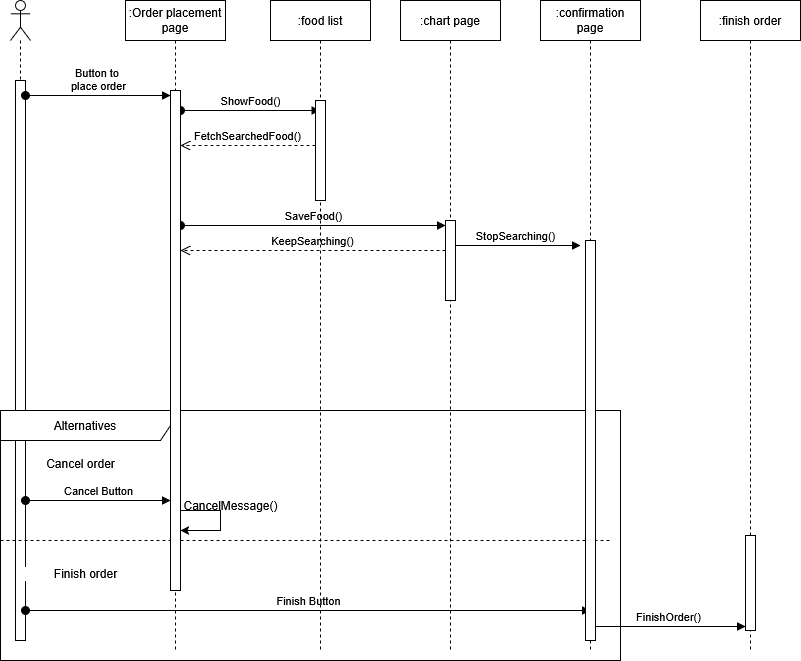

The diagram above was exported from draw.io. Its source (the exported page's mxGraphModel, read from the mxfile embedded in the PNG):
<mxGraphModel dx="1620" dy="750" grid="1" gridSize="10" guides="1" tooltips="1" connect="1" arrows="1" fold="1" page="1" pageScale="1" pageWidth="827" pageHeight="1169" math="0" shadow="0">
  <root>
    <mxCell id="0" />
    <mxCell id="1" parent="0" />
    <mxCell id="-gw19nkSvFOn1wBy3Dkh-4" value="" style="shape=umlLifeline;perimeter=lifelinePerimeter;whiteSpace=wrap;html=1;container=1;dropTarget=0;collapsible=0;recursiveResize=0;outlineConnect=0;portConstraint=eastwest;newEdgeStyle={&quot;curved&quot;:0,&quot;rounded&quot;:0};participant=umlActor;" parent="1" vertex="1">
      <mxGeometry x="70" y="160" width="20" height="640" as="geometry" />
    </mxCell>
    <mxCell id="-gw19nkSvFOn1wBy3Dkh-7" value="" style="html=1;points=[[0,0,0,0,5],[0,1,0,0,-5],[1,0,0,0,5],[1,1,0,0,-5]];perimeter=orthogonalPerimeter;outlineConnect=0;targetShapes=umlLifeline;portConstraint=eastwest;newEdgeStyle={&quot;curved&quot;:0,&quot;rounded&quot;:0};" parent="-gw19nkSvFOn1wBy3Dkh-4" vertex="1">
      <mxGeometry x="5" y="80" width="10" height="560" as="geometry" />
    </mxCell>
    <mxCell id="-gw19nkSvFOn1wBy3Dkh-8" value="Button to&amp;nbsp;&lt;div&gt;place order&lt;/div&gt;" style="html=1;verticalAlign=bottom;startArrow=oval;startFill=1;endArrow=block;startSize=8;curved=0;rounded=0;entryX=0;entryY=0;entryDx=0;entryDy=5;entryPerimeter=0;" parent="1" source="-gw19nkSvFOn1wBy3Dkh-7" edge="1">
      <mxGeometry width="60" relative="1" as="geometry">
        <mxPoint x="85" y="260" as="sourcePoint" />
        <mxPoint x="230" y="255" as="targetPoint" />
      </mxGeometry>
    </mxCell>
    <mxCell id="-gw19nkSvFOn1wBy3Dkh-10" value="ShowFood()" style="html=1;verticalAlign=bottom;startArrow=oval;startFill=1;endArrow=block;startSize=8;curved=0;rounded=0;" parent="1" edge="1">
      <mxGeometry width="60" relative="1" as="geometry">
        <mxPoint x="240" y="270" as="sourcePoint" />
        <mxPoint x="379.5" y="270" as="targetPoint" />
      </mxGeometry>
    </mxCell>
    <mxCell id="-gw19nkSvFOn1wBy3Dkh-12" value="FetchSearchedFood()" style="html=1;verticalAlign=bottom;endArrow=open;dashed=1;endSize=8;curved=0;rounded=0;" parent="1" edge="1">
      <mxGeometry relative="1" as="geometry">
        <mxPoint x="375" y="305" as="sourcePoint" />
        <mxPoint x="240" y="305" as="targetPoint" />
      </mxGeometry>
    </mxCell>
    <mxCell id="-gw19nkSvFOn1wBy3Dkh-14" value="SaveFood()" style="html=1;verticalAlign=bottom;startArrow=oval;startFill=1;endArrow=block;startSize=8;curved=0;rounded=0;entryX=0;entryY=0;entryDx=0;entryDy=5;entryPerimeter=0;" parent="1" target="1entljnId5IgPjBLKPoc-7" edge="1">
      <mxGeometry width="60" relative="1" as="geometry">
        <mxPoint x="240" y="385" as="sourcePoint" />
        <mxPoint x="480" y="385" as="targetPoint" />
      </mxGeometry>
    </mxCell>
    <mxCell id="-gw19nkSvFOn1wBy3Dkh-15" value="KeepSearching()" style="html=1;verticalAlign=bottom;endArrow=open;dashed=1;endSize=8;curved=0;rounded=0;" parent="1" source="1entljnId5IgPjBLKPoc-7" edge="1">
      <mxGeometry relative="1" as="geometry">
        <mxPoint x="460" y="410" as="sourcePoint" />
        <mxPoint x="240" y="410" as="targetPoint" />
      </mxGeometry>
    </mxCell>
    <mxCell id="-gw19nkSvFOn1wBy3Dkh-17" value="StopSearching()" style="html=1;verticalAlign=bottom;startArrow=oval;startFill=1;endArrow=block;startSize=8;curved=0;rounded=0;" parent="1" source="1entljnId5IgPjBLKPoc-5" edge="1">
      <mxGeometry width="60" relative="1" as="geometry">
        <mxPoint x="530" y="405" as="sourcePoint" />
        <mxPoint x="640" y="405" as="targetPoint" />
      </mxGeometry>
    </mxCell>
    <mxCell id="-gw19nkSvFOn1wBy3Dkh-21" value="FinishOrder()" style="html=1;verticalAlign=bottom;startArrow=oval;startFill=1;endArrow=block;startSize=8;curved=0;rounded=0;entryX=0;entryY=0;entryDx=0;entryDy=5;entryPerimeter=0;" parent="1" edge="1">
      <mxGeometry width="60" relative="1" as="geometry">
        <mxPoint x="649.5" y="786" as="sourcePoint" />
        <mxPoint x="805" y="786" as="targetPoint" />
      </mxGeometry>
    </mxCell>
    <mxCell id="-gw19nkSvFOn1wBy3Dkh-22" value="Alternatives" style="shape=umlFrame;whiteSpace=wrap;html=1;pointerEvents=0;recursiveResize=0;container=1;collapsible=0;width=170;" parent="1" vertex="1">
      <mxGeometry x="60" y="570" width="620" height="250" as="geometry" />
    </mxCell>
    <mxCell id="-gw19nkSvFOn1wBy3Dkh-24" value="&amp;nbsp; &amp;nbsp; &amp;nbsp;" style="line;strokeWidth=1;dashed=1;labelPosition=center;verticalLabelPosition=bottom;align=left;verticalAlign=top;spacingLeft=20;spacingTop=15;html=1;whiteSpace=wrap;" parent="-gw19nkSvFOn1wBy3Dkh-22" vertex="1">
      <mxGeometry y="125" width="610" height="10" as="geometry" />
    </mxCell>
    <mxCell id="-gw19nkSvFOn1wBy3Dkh-27" value="Cancel Button" style="html=1;verticalAlign=bottom;startArrow=oval;startFill=1;endArrow=block;startSize=8;curved=0;rounded=0;" parent="-gw19nkSvFOn1wBy3Dkh-22" edge="1">
      <mxGeometry width="60" relative="1" as="geometry">
        <mxPoint x="25" y="90.00000000000023" as="sourcePoint" />
        <mxPoint x="170" y="90.00000000000023" as="targetPoint" />
      </mxGeometry>
    </mxCell>
    <mxCell id="-gw19nkSvFOn1wBy3Dkh-28" value="Finish order" style="text;html=1;align=center;verticalAlign=middle;resizable=0;points=[];autosize=1;strokeColor=none;fillColor=none;" parent="-gw19nkSvFOn1wBy3Dkh-22" vertex="1">
      <mxGeometry x="40" y="148" width="90" height="30" as="geometry" />
    </mxCell>
    <mxCell id="-gw19nkSvFOn1wBy3Dkh-30" value="Finish Button" style="html=1;verticalAlign=bottom;startArrow=oval;startFill=1;endArrow=block;startSize=8;curved=0;rounded=0;" parent="-gw19nkSvFOn1wBy3Dkh-22" edge="1" source="-gw19nkSvFOn1wBy3Dkh-7">
      <mxGeometry width="60" relative="1" as="geometry">
        <mxPoint x="60" y="200" as="sourcePoint" />
        <mxPoint x="590" y="200" as="targetPoint" />
      </mxGeometry>
    </mxCell>
    <mxCell id="-gw19nkSvFOn1wBy3Dkh-32" style="edgeStyle=orthogonalEdgeStyle;rounded=0;orthogonalLoop=1;jettySize=auto;html=1;curved=0;" parent="-gw19nkSvFOn1wBy3Dkh-22" edge="1">
      <mxGeometry relative="1" as="geometry">
        <mxPoint x="180" y="100" as="sourcePoint" />
        <mxPoint x="180" y="120" as="targetPoint" />
        <Array as="points">
          <mxPoint x="220" y="100" />
        </Array>
      </mxGeometry>
    </mxCell>
    <mxCell id="-gw19nkSvFOn1wBy3Dkh-33" value="CancelMessage()" style="text;html=1;align=center;verticalAlign=middle;resizable=0;points=[];autosize=1;strokeColor=none;fillColor=none;" parent="-gw19nkSvFOn1wBy3Dkh-22" vertex="1">
      <mxGeometry x="170" y="80" width="120" height="30" as="geometry" />
    </mxCell>
    <mxCell id="-gw19nkSvFOn1wBy3Dkh-26" value="Cancel order" style="text;html=1;align=center;verticalAlign=middle;resizable=0;points=[];autosize=1;strokeColor=none;fillColor=none;" parent="1" vertex="1">
      <mxGeometry x="95" y="608" width="90" height="30" as="geometry" />
    </mxCell>
    <mxCell id="1entljnId5IgPjBLKPoc-1" value=":Order placement page" style="shape=umlLifeline;perimeter=lifelinePerimeter;whiteSpace=wrap;html=1;container=1;dropTarget=0;collapsible=0;recursiveResize=0;outlineConnect=0;portConstraint=eastwest;newEdgeStyle={&quot;curved&quot;:0,&quot;rounded&quot;:0};" parent="1" vertex="1">
      <mxGeometry x="185" y="160" width="100" height="650" as="geometry" />
    </mxCell>
    <mxCell id="1entljnId5IgPjBLKPoc-2" value="" style="html=1;points=[[0,0,0,0,5],[0,1,0,0,-5],[1,0,0,0,5],[1,1,0,0,-5]];perimeter=orthogonalPerimeter;outlineConnect=0;targetShapes=umlLifeline;portConstraint=eastwest;newEdgeStyle={&quot;curved&quot;:0,&quot;rounded&quot;:0};" parent="1entljnId5IgPjBLKPoc-1" vertex="1">
      <mxGeometry x="45" y="90" width="10" height="500" as="geometry" />
    </mxCell>
    <mxCell id="1entljnId5IgPjBLKPoc-3" value=":food list" style="shape=umlLifeline;perimeter=lifelinePerimeter;whiteSpace=wrap;html=1;container=1;dropTarget=0;collapsible=0;recursiveResize=0;outlineConnect=0;portConstraint=eastwest;newEdgeStyle={&quot;curved&quot;:0,&quot;rounded&quot;:0};" parent="1" vertex="1">
      <mxGeometry x="330" y="160" width="100" height="650" as="geometry" />
    </mxCell>
    <mxCell id="1entljnId5IgPjBLKPoc-4" value="" style="html=1;points=[[0,0,0,0,5],[0,1,0,0,-5],[1,0,0,0,5],[1,1,0,0,-5]];perimeter=orthogonalPerimeter;outlineConnect=0;targetShapes=umlLifeline;portConstraint=eastwest;newEdgeStyle={&quot;curved&quot;:0,&quot;rounded&quot;:0};" parent="1entljnId5IgPjBLKPoc-3" vertex="1">
      <mxGeometry x="45" y="100" width="10" height="100" as="geometry" />
    </mxCell>
    <mxCell id="1entljnId5IgPjBLKPoc-5" value=":chart page" style="shape=umlLifeline;perimeter=lifelinePerimeter;whiteSpace=wrap;html=1;container=1;dropTarget=0;collapsible=0;recursiveResize=0;outlineConnect=0;portConstraint=eastwest;newEdgeStyle={&quot;curved&quot;:0,&quot;rounded&quot;:0};" parent="1" vertex="1">
      <mxGeometry x="460" y="160" width="100" height="650" as="geometry" />
    </mxCell>
    <mxCell id="1entljnId5IgPjBLKPoc-7" value="" style="html=1;points=[[0,0,0,0,5],[0,1,0,0,-5],[1,0,0,0,5],[1,1,0,0,-5]];perimeter=orthogonalPerimeter;outlineConnect=0;targetShapes=umlLifeline;portConstraint=eastwest;newEdgeStyle={&quot;curved&quot;:0,&quot;rounded&quot;:0};" parent="1entljnId5IgPjBLKPoc-5" vertex="1">
      <mxGeometry x="45" y="220" width="10" height="80" as="geometry" />
    </mxCell>
    <mxCell id="1entljnId5IgPjBLKPoc-9" value=":confirmation page" style="shape=umlLifeline;perimeter=lifelinePerimeter;whiteSpace=wrap;html=1;container=1;dropTarget=0;collapsible=0;recursiveResize=0;outlineConnect=0;portConstraint=eastwest;newEdgeStyle={&quot;curved&quot;:0,&quot;rounded&quot;:0};" parent="1" vertex="1">
      <mxGeometry x="600" y="160" width="100" height="650" as="geometry" />
    </mxCell>
    <mxCell id="1entljnId5IgPjBLKPoc-10" value="" style="html=1;points=[[0,0,0,0,5],[0,1,0,0,-5],[1,0,0,0,5],[1,1,0,0,-5]];perimeter=orthogonalPerimeter;outlineConnect=0;targetShapes=umlLifeline;portConstraint=eastwest;newEdgeStyle={&quot;curved&quot;:0,&quot;rounded&quot;:0};" parent="1entljnId5IgPjBLKPoc-9" vertex="1">
      <mxGeometry x="45" y="240" width="10" height="400" as="geometry" />
    </mxCell>
    <mxCell id="1entljnId5IgPjBLKPoc-11" value=":finish order" style="shape=umlLifeline;perimeter=lifelinePerimeter;whiteSpace=wrap;html=1;container=1;dropTarget=0;collapsible=0;recursiveResize=0;outlineConnect=0;portConstraint=eastwest;newEdgeStyle={&quot;curved&quot;:0,&quot;rounded&quot;:0};" parent="1" vertex="1">
      <mxGeometry x="760" y="160" width="100" height="650" as="geometry" />
    </mxCell>
    <mxCell id="1entljnId5IgPjBLKPoc-12" value="" style="html=1;points=[[0,0,0,0,5],[0,1,0,0,-5],[1,0,0,0,5],[1,1,0,0,-5]];perimeter=orthogonalPerimeter;outlineConnect=0;targetShapes=umlLifeline;portConstraint=eastwest;newEdgeStyle={&quot;curved&quot;:0,&quot;rounded&quot;:0};" parent="1entljnId5IgPjBLKPoc-11" vertex="1">
      <mxGeometry x="45" y="535" width="10" height="95" as="geometry" />
    </mxCell>
  </root>
</mxGraphModel>